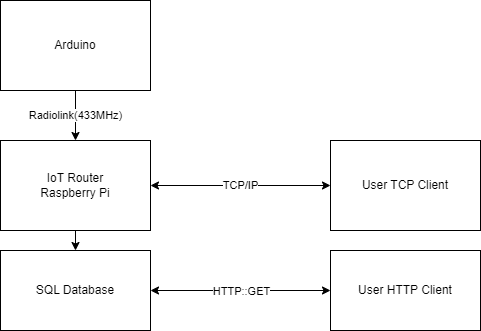

The diagram above was exported from draw.io. Its source (the exported page's mxGraphModel, read from the mxfile embedded in the PNG):
<mxGraphModel dx="1422" dy="737" grid="1" gridSize="10" guides="1" tooltips="1" connect="1" arrows="1" fold="1" page="1" pageScale="1" pageWidth="827" pageHeight="1169" math="0" shadow="0">
  <root>
    <mxCell id="0" />
    <mxCell id="1" parent="0" />
    <mxCell id="wGYd8iK8fzSWqZZTALg4-11" value="Radiolink(433MHz)" style="edgeStyle=orthogonalEdgeStyle;rounded=0;orthogonalLoop=1;jettySize=auto;html=1;entryX=0.5;entryY=0;entryDx=0;entryDy=0;startArrow=none;startFill=0;" edge="1" parent="1" source="wGYd8iK8fzSWqZZTALg4-1" target="wGYd8iK8fzSWqZZTALg4-2">
      <mxGeometry relative="1" as="geometry" />
    </mxCell>
    <mxCell id="wGYd8iK8fzSWqZZTALg4-1" value="Arduino" style="rounded=0;whiteSpace=wrap;html=1;" vertex="1" parent="1">
      <mxGeometry x="80" y="120" width="150" height="90" as="geometry" />
    </mxCell>
    <mxCell id="wGYd8iK8fzSWqZZTALg4-12" style="edgeStyle=orthogonalEdgeStyle;rounded=0;orthogonalLoop=1;jettySize=auto;html=1;exitX=0.5;exitY=1;exitDx=0;exitDy=0;entryX=0.5;entryY=0;entryDx=0;entryDy=0;startArrow=none;startFill=0;" edge="1" parent="1" source="wGYd8iK8fzSWqZZTALg4-2" target="wGYd8iK8fzSWqZZTALg4-3">
      <mxGeometry relative="1" as="geometry" />
    </mxCell>
    <mxCell id="wGYd8iK8fzSWqZZTALg4-2" value="IoT Router&lt;br&gt;Raspberry Pi" style="rounded=0;whiteSpace=wrap;html=1;" vertex="1" parent="1">
      <mxGeometry x="80" y="260" width="150" height="90" as="geometry" />
    </mxCell>
    <mxCell id="wGYd8iK8fzSWqZZTALg4-3" value="SQL Database" style="rounded=0;whiteSpace=wrap;html=1;" vertex="1" parent="1">
      <mxGeometry x="80" y="370" width="150" height="80" as="geometry" />
    </mxCell>
    <mxCell id="wGYd8iK8fzSWqZZTALg4-5" value="TCP/IP" style="edgeStyle=orthogonalEdgeStyle;rounded=0;orthogonalLoop=1;jettySize=auto;html=1;entryX=1;entryY=0.5;entryDx=0;entryDy=0;startArrow=classic;startFill=1;" edge="1" parent="1" source="wGYd8iK8fzSWqZZTALg4-4" target="wGYd8iK8fzSWqZZTALg4-2">
      <mxGeometry relative="1" as="geometry" />
    </mxCell>
    <mxCell id="wGYd8iK8fzSWqZZTALg4-4" value="User TCP Client" style="rounded=0;whiteSpace=wrap;html=1;" vertex="1" parent="1">
      <mxGeometry x="410" y="260" width="150" height="90" as="geometry" />
    </mxCell>
    <mxCell id="wGYd8iK8fzSWqZZTALg4-9" style="edgeStyle=orthogonalEdgeStyle;rounded=0;orthogonalLoop=1;jettySize=auto;html=1;entryX=1;entryY=0.5;entryDx=0;entryDy=0;startArrow=classic;startFill=1;" edge="1" parent="1" source="wGYd8iK8fzSWqZZTALg4-8" target="wGYd8iK8fzSWqZZTALg4-3">
      <mxGeometry relative="1" as="geometry" />
    </mxCell>
    <mxCell id="wGYd8iK8fzSWqZZTALg4-10" value="HTTP::GET" style="edgeLabel;html=1;align=center;verticalAlign=middle;resizable=0;points=[];" vertex="1" connectable="0" parent="wGYd8iK8fzSWqZZTALg4-9">
      <mxGeometry x="0.3222" y="-1" relative="1" as="geometry">
        <mxPoint x="29" y="1" as="offset" />
      </mxGeometry>
    </mxCell>
    <mxCell id="wGYd8iK8fzSWqZZTALg4-8" value="User HTTP Client" style="rounded=0;whiteSpace=wrap;html=1;" vertex="1" parent="1">
      <mxGeometry x="410" y="370" width="150" height="80" as="geometry" />
    </mxCell>
  </root>
</mxGraphModel>